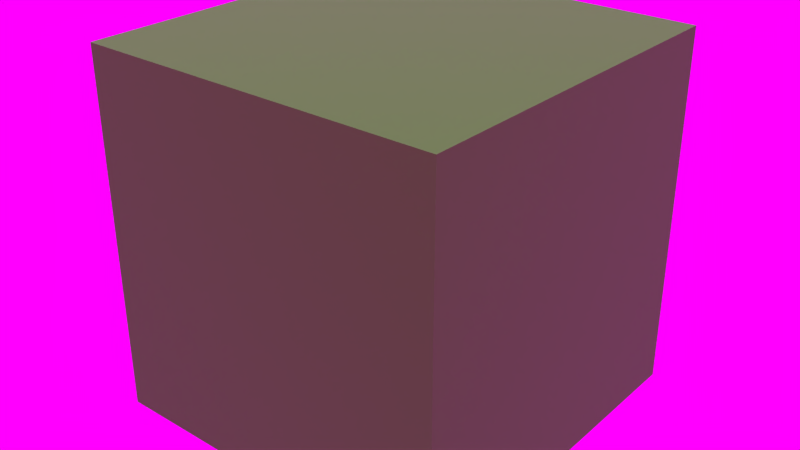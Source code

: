 # Source: Green_Melamine.blend  (saved by Blender 2.91.10; exported with 4.5.12 LTS)
import bpy
from mathutils import Matrix  # noqa: F401  (used for matrix-valued properties, if any)

bpy.ops.wm.read_factory_settings(use_empty=True)
scene = bpy.context.scene
scene.name = 'Room 1'

# ---- collections
col_collection_1 = bpy.data.collections.new('Collection 1'); scene.collection.children.link(col_collection_1)

# ---- images (referenced by path relative to the original .blend; pixels are not part of the script)
import os
ASSET_DIR = os.environ.get("B2B_ASSET_DIR", "")  # directory of the original .blend (textures are referenced by path, not embedded)
HERE = os.path.dirname(os.path.abspath(__file__))  # packed textures are extracted next to this script under _unpacked/

def load_image(name, relpath, width, height, colorspace="sRGB"):
    """Load a texture the original file referenced (path relative to the .blend, or extracted next to this script)."""
    p = next((c for c in (os.path.join(HERE, relpath), os.path.join(ASSET_DIR, relpath)) if relpath and os.path.exists(c)), "")
    if p:
        img = bpy.data.images.load(p, check_existing=True)
        img.name = name
    else:  # same state as the original file: an image datablock whose file is absent (Cycles renders it pink)
        img = bpy.data.images.new(name, width, height)
        img.source = "FILE"
        img.filepath = "//" + (relpath or name)
    img.colorspace_settings.name = colorspace
    return img
img_balcony_2k_hdr = load_image('balcony_2k.hdr', 'balcony_2k.hdr', 1024, 1024, 'Linear Rec.709')

# ---- materials (node trees are filled in below, after node groups)
mat_green_melamine = bpy.data.materials.new('Green Melamine')
mat_green_melamine.alpha_threshold = 0.0
mat_green_melamine.use_transparent_shadow = False
mat_green_melamine.diffuse_color = (0.08228, 0.6939, 0.01764, 1.0)
mat_green_melamine.roughness = 0.5
mat_green_melamine.line_color = (0.0, 0.0, 0.0, 1.0)

# ---- material node trees
mat_green_melamine.use_nodes = True; mat_green_melamine.node_tree.nodes.clear()
_N = mat_green_melamine.node_tree.nodes; _L = mat_green_melamine.node_tree.links
n0 = _N.new('ShaderNodeBsdfPrincipled'); n0.name = 'Principled BSDF'; n0.location = (-36, 444)
n0.distribution = 'GGX'
n0.subsurface_method = 'BURLEY'
n0.inputs[0].default_value = (0.08228, 0.6939, 0.01764, 1.0)
n0.inputs[3].default_value = 1.45
n0.inputs[27].default_value = (0.0, 0.0, 0.0, 1.0)
n0.inputs[28].default_value = 1.0
n1 = _N.new('ShaderNodeOutputMaterial'); n1.name = 'Material Output'; n1.location = (285, 442)
_L.new(n0.outputs[0], n1.inputs[0])
n1.is_active_output = True

# ---- world
world_default_library = bpy.data.worlds.new('Default Library'); scene.world = world_default_library
world_default_library.use_nodes = True; world_default_library.node_tree.nodes.clear()
_N = world_default_library.node_tree.nodes; _L = world_default_library.node_tree.links
n0 = _N.new('ShaderNodeOutputWorld'); n0.name = 'World Output'; n0.location = (300, 300)
n0.width = 120
n1 = _N.new('ShaderNodeBackground'); n1.name = 'Background'; n1.location = (10, 300)
n1.width = 150
n2 = _N.new('ShaderNodeTexEnvironment'); n2.name = 'Environment Texture'; n2.location = (-271, 300)
n2.image = img_balcony_2k_hdr
_L.new(n1.outputs[0], n0.inputs[0])
_L.new(n2.outputs[0], n1.inputs[0])
n0.is_active_output = True
world_default_library.color = (0.05088, 0.05088, 0.05088)
world_default_library.use_sun_shadow = False
world_default_library.sun_shadow_jitter_overblur = 0.0
world_default_library.cycles.sampling_method = 'MANUAL'
world_default_library.cycles.sample_map_resolution = 256

# ---- lights
light_hemi = bpy.data.lights.new('Hemi', 'SUN')
light_hemi.transmission_factor = 0.0
light_hemi.angle = 1.752
light_hemi.energy = 1.0
light_hemi.shadow_buffer_clip_start = 0.5
light_hemi.shadow_soft_size = 1.2
light_hemi.shadow_cascade_max_distance = 1000.0
light_hemi.cycles.use_multiple_importance_sampling = False

# ---- meshes
me_cube_001 = bpy.data.meshes.new('Cube.001')
me_cube_001.from_pydata([(-12.0, -12.0, -12.0), (-12.0, 12.0, -12.0), (12.0, 12.0, -12.0), (12.0, -12.0, -12.0), (-12.0, -12.0, 12.0), (-12.0, 12.0, 12.0), (12.0, 12.0, 12.0), (12.0, -12.0, 12.0)], [], [(4, 5, 1, 0), (5, 6, 2, 1), (6, 7, 3, 2), (7, 4, 0, 3), (0, 1, 2, 3), (7, 6, 5, 4)])
me_cube_001.materials.append(mat_green_melamine)
me_cube_001.use_remesh_preserve_volume = False
me_cube_001.use_remesh_preserve_attributes = False
me_cube_001.use_mirror_vertex_groups = False
me_cube_001.update()

# ---- objects
ob_hemi = bpy.data.objects.new('Hemi', light_hemi)
ob_cube_001 = bpy.data.objects.new('Cube.001', me_cube_001)

# ---- transforms, parenting, visibility, modifiers, constraints
ob_hemi.location = (0.0, 0.0, 0.0)
ob_hemi.lineart.crease_threshold = 0.0
ob_cube_001.location = (0.0, 0.0, 17.65)
ob_cube_001.lineart.crease_threshold = 0.0

# ---- collection membership
col_collection_1.objects.link(ob_hemi)
col_collection_1.objects.link(ob_cube_001)

# ---- scene / render settings (as saved in the file)
scene.frame_start = 1; scene.frame_end = 250; scene.frame_set(1)
scene.render.engine = 'BLENDER_EEVEE_NEXT'
scene.render.image_settings.color_mode = 'RGB'
scene.render.image_settings.compression = 90
scene.render.resolution_percentage = 50
scene.render.dither_intensity = 0.0
scene.render.bake_margin = 2
scene.cycles.use_denoising = False
scene.cycles.samples = 100
scene.cycles.sampling_pattern = 'TABULATED_SOBOL'
scene.cycles.light_sampling_threshold = 0.0
scene.cycles.use_adaptive_sampling = False
scene.cycles.use_light_tree = False
scene.cycles.caustics_reflective = False
scene.cycles.caustics_refractive = False
scene.cycles.blur_glossy = 0.0
scene.cycles.pixel_filter_type = 'GAUSSIAN'
scene.cycles.sample_clamp_indirect = 0.0
scene.view_settings.view_transform = 'Standard'
bpy.context.view_layer.update()

# ---- added for rendering (the .blend has no active camera): camera
cam_auto = bpy.data.cameras.new('AutoCamera')
cam_auto.lens = 50.0
cam_auto.sensor_width = 36.0
cam_auto.clip_end = 1000.0
ob_auto_camera = bpy.data.objects.new('AutoCamera', cam_auto)
scene.collection.objects.link(ob_auto_camera)
ob_auto_camera.location = (38.4609, -46.153, 48.4165)
ob_auto_camera.rotation_euler = (1.09748, -7.21219e-08, 0.694738)
scene.camera = ob_auto_camera
bpy.context.view_layer.update()
